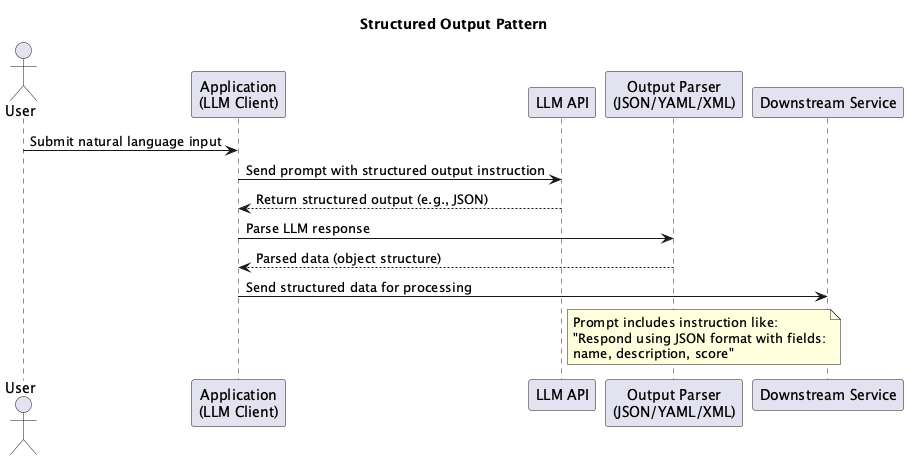

The diagram above was rendered by PlantUML. Its source (embedded in the PNG):
@startuml
title Structured Output Pattern

actor User
participant "Application\n(LLM Client)" as App
participant "LLM API" as LLM
participant "Output Parser\n(JSON/YAML/XML)" as Parser
participant "Downstream Service" as Downstream

User -> App : Submit natural language input
App -> LLM : Send prompt with structured output instruction
LLM --> App : Return structured output (e.g., JSON)
App -> Parser : Parse LLM response
Parser --> App : Parsed data (object structure)
App -> Downstream : Send structured data for processing

note right of LLM
Prompt includes instruction like:
"Respond using JSON format with fields:
name, description, score"
end note

@enduml